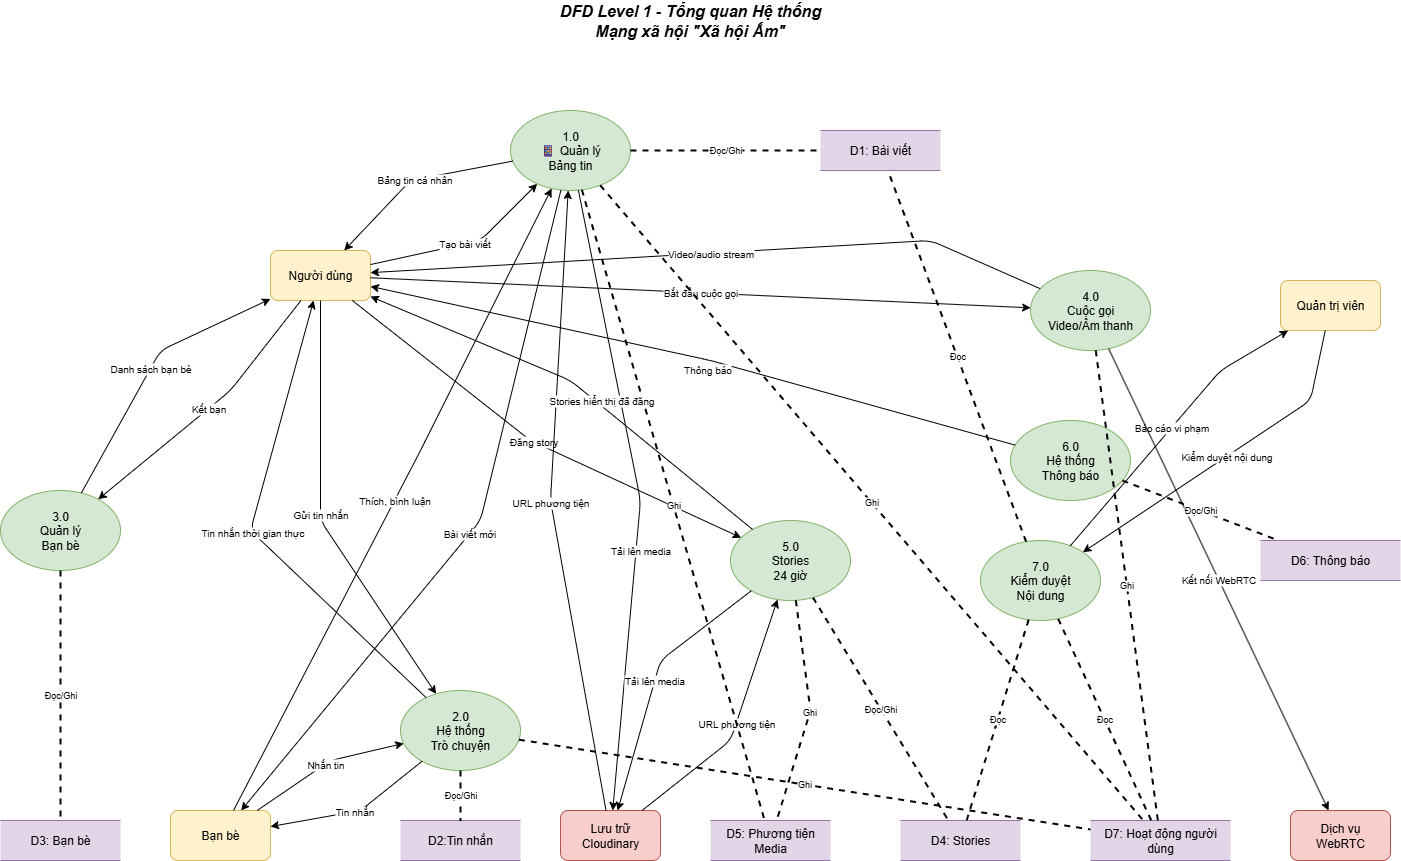

The diagram above was exported from draw.io. Its source (the exported page's mxGraphModel, read from the mxfile embedded in the PNG):
<mxGraphModel dx="3078" dy="1929" grid="1" gridSize="10" guides="1" tooltips="1" connect="1" arrows="1" fold="1" page="1" pageScale="1" pageWidth="1400" pageHeight="900" math="0" shadow="0">
  <root>
    <mxCell id="0" />
    <mxCell id="1" parent="0" />
    <mxCell id="title2" value="DFD Level 1 - Tổng quan Hệ thống&#10;Mạng xã hội &quot;Xã hội Ấm&quot;" style="text;html=1;strokeColor=none;fillColor=none;align=center;verticalAlign=middle;whiteSpace=wrap;rounded=0;fontSize=16;fontStyle=3;" parent="1" vertex="1">
      <mxGeometry x="280" y="-100" width="400" height="40" as="geometry" />
    </mxCell>
    <mxCell id="user2" value="Người dùng" style="rounded=1;whiteSpace=wrap;html=1;fillColor=#fff2cc;strokeColor=#d6b656;" parent="1" vertex="1">
      <mxGeometry x="60" y="150" width="100" height="50" as="geometry" />
    </mxCell>
    <mxCell id="friends2" value="Bạn bè" style="rounded=1;whiteSpace=wrap;html=1;fillColor=#fff2cc;strokeColor=#d6b656;" parent="1" vertex="1">
      <mxGeometry x="-40" y="710" width="100" height="50" as="geometry" />
    </mxCell>
    <mxCell id="admin2" value="Quản trị viên" style="rounded=1;whiteSpace=wrap;html=1;fillColor=#fff2cc;strokeColor=#d6b656;" parent="1" vertex="1">
      <mxGeometry x="1070" y="180" width="100" height="50" as="geometry" />
    </mxCell>
    <mxCell id="webrtc2" value="Dịch vụ&lt;br&gt;WebRTC" style="rounded=1;whiteSpace=wrap;html=1;fillColor=#f8cecc;strokeColor=#b85450;" parent="1" vertex="1">
      <mxGeometry x="1080" y="710" width="100" height="50" as="geometry" />
    </mxCell>
    <mxCell id="cloudinary2" value="Lưu trữ&lt;br&gt;Cloudinary" style="rounded=1;whiteSpace=wrap;html=1;fillColor=#f8cecc;strokeColor=#b85450;" parent="1" vertex="1">
      <mxGeometry x="350" y="710" width="100" height="50" as="geometry" />
    </mxCell>
    <mxCell id="p1" value="1.0&#10;📱 Quản lý&#10;Bảng tin" style="ellipse;whiteSpace=wrap;html=1;fillColor=#d5e8d4;strokeColor=#82b366;" parent="1" vertex="1">
      <mxGeometry x="300" y="10" width="120" height="80" as="geometry" />
    </mxCell>
    <mxCell id="p2" value="2.0&lt;br&gt;Hệ thống&lt;br&gt;Trò chuyện" style="ellipse;whiteSpace=wrap;html=1;fillColor=#d5e8d4;strokeColor=#82b366;" parent="1" vertex="1">
      <mxGeometry x="190" y="590" width="120" height="80" as="geometry" />
    </mxCell>
    <mxCell id="p3" value="3.0&lt;br&gt;Quản lý&lt;br&gt;Bạn bè" style="ellipse;whiteSpace=wrap;html=1;fillColor=#d5e8d4;strokeColor=#82b366;" parent="1" vertex="1">
      <mxGeometry x="-210" y="390" width="120" height="80" as="geometry" />
    </mxCell>
    <mxCell id="p4" value="4.0&lt;br&gt;Cuộc gọi&lt;br&gt;Video/Âm thanh" style="ellipse;whiteSpace=wrap;html=1;fillColor=#d5e8d4;strokeColor=#82b366;" parent="1" vertex="1">
      <mxGeometry x="820" y="170" width="120" height="80" as="geometry" />
    </mxCell>
    <mxCell id="p5" value="5.0&lt;br&gt;Stories&lt;br&gt;24 giờ" style="ellipse;whiteSpace=wrap;html=1;fillColor=#d5e8d4;strokeColor=#82b366;" parent="1" vertex="1">
      <mxGeometry x="520" y="420" width="120" height="80" as="geometry" />
    </mxCell>
    <mxCell id="p6" value="6.0&lt;br&gt;Hệ thống&lt;br&gt;Thông báo" style="ellipse;whiteSpace=wrap;html=1;fillColor=#d5e8d4;strokeColor=#82b366;" parent="1" vertex="1">
      <mxGeometry x="800" y="320" width="120" height="80" as="geometry" />
    </mxCell>
    <mxCell id="p7" value="7.0&lt;br&gt;Kiểm duyệt&lt;br&gt;Nội dung" style="ellipse;whiteSpace=wrap;html=1;fillColor=#d5e8d4;strokeColor=#82b366;" parent="1" vertex="1">
      <mxGeometry x="770" y="440" width="120" height="80" as="geometry" />
    </mxCell>
    <mxCell id="d1" value="D1: Bài viết" style="shape=partialRectangle;whiteSpace=wrap;html=1;left=0;right=0;fillColor=#e1d5e7;strokeColor=#9673a6;" parent="1" vertex="1">
      <mxGeometry x="610" y="30" width="120" height="40" as="geometry" />
    </mxCell>
    <mxCell id="d2" value="D2:Tin nhắn" style="shape=partialRectangle;whiteSpace=wrap;html=1;left=0;right=0;fillColor=#e1d5e7;strokeColor=#9673a6;" parent="1" vertex="1">
      <mxGeometry x="190" y="720" width="120" height="40" as="geometry" />
    </mxCell>
    <mxCell id="d3" value="D3: Bạn bè" style="shape=partialRectangle;whiteSpace=wrap;html=1;left=0;right=0;fillColor=#e1d5e7;strokeColor=#9673a6;" parent="1" vertex="1">
      <mxGeometry x="-210" y="720" width="120" height="40" as="geometry" />
    </mxCell>
    <mxCell id="d4" value="D4:&amp;nbsp;Stories" style="shape=partialRectangle;whiteSpace=wrap;html=1;left=0;right=0;fillColor=#e1d5e7;strokeColor=#9673a6;" parent="1" vertex="1">
      <mxGeometry x="690" y="720" width="120" height="40" as="geometry" />
    </mxCell>
    <mxCell id="d5" value="D5: Phương tiện&lt;br&gt;Media" style="shape=partialRectangle;whiteSpace=wrap;html=1;left=0;right=0;fillColor=#e1d5e7;strokeColor=#9673a6;" parent="1" vertex="1">
      <mxGeometry x="500" y="720" width="120" height="40" as="geometry" />
    </mxCell>
    <mxCell id="d6" value="D6: Thông báo" style="shape=partialRectangle;whiteSpace=wrap;html=1;left=0;right=0;fillColor=#e1d5e7;strokeColor=#9673a6;" parent="1" vertex="1">
      <mxGeometry x="1050" y="440" width="140" height="40" as="geometry" />
    </mxCell>
    <mxCell id="d7" value="D7: Hoạt động người dùng" style="shape=partialRectangle;whiteSpace=wrap;html=1;left=0;right=0;fillColor=#e1d5e7;strokeColor=#9673a6;" parent="1" vertex="1">
      <mxGeometry x="880" y="720" width="140" height="40" as="geometry" />
    </mxCell>
    <mxCell id="flow21" value="Tạo bài viết" style="endArrow=classic;html=1;fontSize=10;" parent="1" source="user2" target="p1" edge="1">
      <mxGeometry width="50" height="50" relative="1" as="geometry">
        <mxPoint x="200" y="160" as="sourcePoint" />
        <mxPoint x="300" y="160" as="targetPoint" />
        <Array as="points">
          <mxPoint x="270" y="140" />
        </Array>
      </mxGeometry>
    </mxCell>
    <mxCell id="flow22" value="Bảng tin cá nhân" style="endArrow=classic;html=1;fontSize=10;" parent="1" source="p1" target="user2" edge="1">
      <mxGeometry width="50" height="50" relative="1" as="geometry">
        <mxPoint x="300" y="170" as="sourcePoint" />
        <mxPoint x="200" y="170" as="targetPoint" />
        <Array as="points">
          <mxPoint x="200" y="80" />
        </Array>
      </mxGeometry>
    </mxCell>
    <mxCell id="flow23" value="Gửi tin nhắn" style="endArrow=classic;html=1;fontSize=10;" parent="1" source="user2" target="p2" edge="1">
      <mxGeometry width="50" height="50" relative="1" as="geometry">
        <mxPoint x="180" y="200" as="sourcePoint" />
        <mxPoint x="500" y="240" as="targetPoint" />
        <Array as="points">
          <mxPoint x="110" y="420" />
        </Array>
      </mxGeometry>
    </mxCell>
    <mxCell id="flow24" value="Tin nhắn thời gian thực" style="endArrow=classic;html=1;fontSize=10;" parent="1" source="p2" target="user2" edge="1">
      <mxGeometry width="50" height="50" relative="1" as="geometry">
        <mxPoint x="500" y="220" as="sourcePoint" />
        <mxPoint x="180" y="180" as="targetPoint" />
        <Array as="points">
          <mxPoint x="40" y="430" />
        </Array>
      </mxGeometry>
    </mxCell>
    <mxCell id="flow25" value="Kết bạn" style="endArrow=classic;html=1;fontSize=10;" parent="1" source="user2" target="p3" edge="1">
      <mxGeometry width="50" height="50" relative="1" as="geometry">
        <mxPoint x="180" y="220" as="sourcePoint" />
        <mxPoint x="300" y="350" as="targetPoint" />
        <Array as="points">
          <mxPoint x="20" y="290" />
        </Array>
      </mxGeometry>
    </mxCell>
    <mxCell id="flow26" value="Danh sách bạn bè" style="endArrow=classic;html=1;fontSize=10;" parent="1" source="p3" target="user2" edge="1">
      <mxGeometry width="50" height="50" relative="1" as="geometry">
        <mxPoint x="300" y="340" as="sourcePoint" />
        <mxPoint x="180" y="200" as="targetPoint" />
        <Array as="points">
          <mxPoint x="-50" y="250" />
        </Array>
      </mxGeometry>
    </mxCell>
    <mxCell id="flow27" value="Bắt đầu cuộc gọi" style="endArrow=classic;html=1;fontSize=10;" parent="1" source="user2" target="p4" edge="1">
      <mxGeometry width="50" height="50" relative="1" as="geometry">
        <mxPoint x="180" y="190" as="sourcePoint" />
        <mxPoint x="800" y="230" as="targetPoint" />
      </mxGeometry>
    </mxCell>
    <mxCell id="flow28" value="Video/audio stream" style="endArrow=classic;html=1;fontSize=10;" parent="1" source="p4" target="user2" edge="1">
      <mxGeometry width="50" height="50" relative="1" as="geometry">
        <mxPoint x="800" y="250" as="sourcePoint" />
        <mxPoint x="180" y="210" as="targetPoint" />
        <Array as="points">
          <mxPoint x="720" y="140" />
        </Array>
      </mxGeometry>
    </mxCell>
    <mxCell id="flow29" value="Đăng story" style="endArrow=classic;html=1;fontSize=10;" parent="1" source="user2" target="p5" edge="1">
      <mxGeometry width="50" height="50" relative="1" as="geometry">
        <mxPoint x="180" y="230" as="sourcePoint" />
        <mxPoint x="500" y="450" as="targetPoint" />
        <Array as="points">
          <mxPoint x="320" y="340" />
        </Array>
      </mxGeometry>
    </mxCell>
    <mxCell id="flow31" value="Thông báo" style="endArrow=classic;html=1;fontSize=10;" parent="1" source="p6" target="user2" edge="1">
      <mxGeometry x="-0.0421" y="9" width="50" height="50" relative="1" as="geometry">
        <mxPoint x="800" y="350" as="sourcePoint" />
        <mxPoint x="180" y="220" as="targetPoint" />
        <Array as="points">
          <mxPoint x="500" y="260" />
        </Array>
        <mxPoint y="1" as="offset" />
      </mxGeometry>
    </mxCell>
    <mxCell id="flow32" value="Thích, bình luận" style="endArrow=classic;html=1;fontSize=10;" parent="1" source="friends2" target="p1" edge="1">
      <mxGeometry width="50" height="50" relative="1" as="geometry">
        <mxPoint x="180" y="650" as="sourcePoint" />
        <mxPoint x="320" y="200" as="targetPoint" />
        <Array as="points">
          <mxPoint x="210" y="350" />
        </Array>
      </mxGeometry>
    </mxCell>
    <mxCell id="flow33" value="Bài viết mới" style="endArrow=classic;html=1;fontSize=10;" parent="1" source="p1" target="friends2" edge="1">
      <mxGeometry width="50" height="50" relative="1" as="geometry">
        <mxPoint x="340" y="200" as="sourcePoint" />
        <mxPoint x="180" y="670" as="targetPoint" />
        <Array as="points">
          <mxPoint x="270" y="420" />
        </Array>
      </mxGeometry>
    </mxCell>
    <mxCell id="flow34" value="Nhắn tin" style="endArrow=classic;html=1;fontSize=10;" parent="1" source="friends2" target="p2" edge="1">
      <mxGeometry width="50" height="50" relative="1" as="geometry">
        <mxPoint x="180" y="660" as="sourcePoint" />
        <mxPoint x="520" y="280" as="targetPoint" />
        <Array as="points">
          <mxPoint x="120" y="660" />
        </Array>
      </mxGeometry>
    </mxCell>
    <mxCell id="flow35" value="Tin nhắn" style="endArrow=classic;html=1;fontSize=10;" parent="1" source="p2" target="friends2" edge="1">
      <mxGeometry width="50" height="50" relative="1" as="geometry">
        <mxPoint x="540" y="280" as="sourcePoint" />
        <mxPoint x="180" y="680" as="targetPoint" />
        <Array as="points">
          <mxPoint x="150" y="710" />
        </Array>
      </mxGeometry>
    </mxCell>
    <mxCell id="flow36" value="Kiểm duyệt nội dung" style="endArrow=classic;html=1;fontSize=10;" parent="1" source="admin2" target="p7" edge="1">
      <mxGeometry width="50" height="50" relative="1" as="geometry">
        <mxPoint x="1220" y="180" as="sourcePoint" />
        <mxPoint x="880" y="450" as="targetPoint" />
        <Array as="points">
          <mxPoint x="1100" y="300" />
        </Array>
      </mxGeometry>
    </mxCell>
    <mxCell id="flow37" value="Báo cáo vi phạm" style="endArrow=classic;html=1;fontSize=10;" parent="1" source="p7" target="admin2" edge="1">
      <mxGeometry width="50" height="50" relative="1" as="geometry">
        <mxPoint x="900" y="450" as="sourcePoint" />
        <mxPoint x="1220" y="200" as="targetPoint" />
        <Array as="points">
          <mxPoint x="1010" y="270" />
        </Array>
      </mxGeometry>
    </mxCell>
    <mxCell id="flow38" value="Kết nối WebRTC" style="endArrow=classic;html=1;fontSize=10;" parent="1" source="p4" target="webrtc2" edge="1">
      <mxGeometry width="50" height="50" relative="1" as="geometry">
        <mxPoint x="920" y="240" as="sourcePoint" />
        <mxPoint x="1220" y="570" as="targetPoint" />
      </mxGeometry>
    </mxCell>
    <mxCell id="flow39" value="Tải lên media" style="endArrow=classic;html=1;fontSize=10;" parent="1" source="p1" target="cloudinary2" edge="1">
      <mxGeometry x="0.167" y="4" width="50" height="50" relative="1" as="geometry">
        <mxPoint x="360" y="200" as="sourcePoint" />
        <mxPoint x="680" y="780" as="targetPoint" />
        <Array as="points">
          <mxPoint x="430" y="400" />
        </Array>
        <mxPoint as="offset" />
      </mxGeometry>
    </mxCell>
    <mxCell id="flow40" value="Tải lên media" style="endArrow=classic;html=1;fontSize=10;" parent="1" source="p5" target="cloudinary2" edge="1">
      <mxGeometry width="50" height="50" relative="1" as="geometry">
        <mxPoint x="560" y="500" as="sourcePoint" />
        <mxPoint x="700" y="780" as="targetPoint" />
        <Array as="points">
          <mxPoint x="450" y="560" />
        </Array>
      </mxGeometry>
    </mxCell>
    <mxCell id="flow41" value="URL phương tiện" style="endArrow=classic;html=1;fontSize=10;" parent="1" source="cloudinary2" target="p1" edge="1">
      <mxGeometry width="50" height="50" relative="1" as="geometry">
        <mxPoint x="680" y="780" as="sourcePoint" />
        <mxPoint x="380" y="200" as="targetPoint" />
        <Array as="points">
          <mxPoint x="340" y="400" />
        </Array>
      </mxGeometry>
    </mxCell>
    <mxCell id="flow42" value="URL phương tiện" style="endArrow=classic;html=1;fontSize=10;" parent="1" source="cloudinary2" target="p5" edge="1">
      <mxGeometry width="50" height="50" relative="1" as="geometry">
        <mxPoint x="720" y="780" as="sourcePoint" />
        <mxPoint x="580" y="500" as="targetPoint" />
        <Array as="points">
          <mxPoint x="520" y="640" />
        </Array>
      </mxGeometry>
    </mxCell>
    <mxCell id="ds1" value="Đọc/Ghi" style="endArrow=none;dashed=1;html=1;strokeWidth=2;fontSize=9;" parent="1" source="p1" target="d1" edge="1">
      <mxGeometry width="50" height="50" relative="1" as="geometry">
        <mxPoint x="350" y="200" as="sourcePoint" />
        <mxPoint x="350" y="520" as="targetPoint" />
      </mxGeometry>
    </mxCell>
    <mxCell id="ds2" value="Đọc/Ghi" style="endArrow=none;dashed=1;html=1;strokeWidth=2;fontSize=9;" parent="1" source="p2" target="d2" edge="1">
      <mxGeometry width="50" height="50" relative="1" as="geometry">
        <mxPoint x="560" y="280" as="sourcePoint" />
        <mxPoint x="560" y="320" as="targetPoint" />
      </mxGeometry>
    </mxCell>
    <mxCell id="ds3" value="Đọc/Ghi" style="endArrow=none;dashed=1;html=1;strokeWidth=2;fontSize=9;" parent="1" source="p3" target="d3" edge="1">
      <mxGeometry width="50" height="50" relative="1" as="geometry">
        <mxPoint x="400" y="340" as="sourcePoint" />
        <mxPoint x="470" y="160" as="targetPoint" />
      </mxGeometry>
    </mxCell>
    <mxCell id="ds4" value="Đọc/Ghi" style="endArrow=none;dashed=1;html=1;strokeWidth=2;fontSize=9;" parent="1" source="p5" target="d4" edge="1">
      <mxGeometry width="50" height="50" relative="1" as="geometry">
        <mxPoint x="600" y="460" as="sourcePoint" />
        <mxPoint x="680" y="520" as="targetPoint" />
      </mxGeometry>
    </mxCell>
    <mxCell id="ds5" value="Ghi" style="endArrow=none;dashed=1;html=1;strokeWidth=2;fontSize=9;" parent="1" source="p1" target="d5" edge="1">
      <mxGeometry width="50" height="50" relative="1" as="geometry">
        <mxPoint x="380" y="200" as="sourcePoint" />
        <mxPoint x="540" y="600" as="targetPoint" />
      </mxGeometry>
    </mxCell>
    <mxCell id="ds6" value="Ghi" style="endArrow=none;dashed=1;html=1;strokeWidth=2;fontSize=9;" parent="1" source="p5" target="d5" edge="1">
      <mxGeometry width="50" height="50" relative="1" as="geometry">
        <mxPoint x="560" y="500" as="sourcePoint" />
        <mxPoint x="560" y="600" as="targetPoint" />
        <Array as="points">
          <mxPoint x="600" y="610" />
        </Array>
      </mxGeometry>
    </mxCell>
    <mxCell id="ds7" value="Đọc/Ghi" style="endArrow=none;dashed=1;html=1;strokeWidth=2;fontSize=9;" parent="1" source="p6" target="d6" edge="1">
      <mxGeometry width="50" height="50" relative="1" as="geometry">
        <mxPoint x="920" y="360" as="sourcePoint" />
        <mxPoint x="1000" y="360" as="targetPoint" />
      </mxGeometry>
    </mxCell>
    <mxCell id="ds8" value="Ghi" style="endArrow=none;dashed=1;html=1;strokeWidth=2;fontSize=9;" parent="1" source="p1" target="d7" edge="1">
      <mxGeometry width="50" height="50" relative="1" as="geometry">
        <mxPoint x="400" y="200" as="sourcePoint" />
        <mxPoint x="820" y="520" as="targetPoint" />
      </mxGeometry>
    </mxCell>
    <mxCell id="ds9" value="Ghi" style="endArrow=none;dashed=1;html=1;strokeWidth=2;fontSize=9;" parent="1" source="p2" target="d7" edge="1">
      <mxGeometry width="50" height="50" relative="1" as="geometry">
        <mxPoint x="580" y="280" as="sourcePoint" />
        <mxPoint x="840" y="520" as="targetPoint" />
      </mxGeometry>
    </mxCell>
    <mxCell id="ds10" value="Ghi" style="endArrow=none;dashed=1;html=1;strokeWidth=2;fontSize=9;" parent="1" source="p4" target="d7" edge="1">
      <mxGeometry width="50" height="50" relative="1" as="geometry">
        <mxPoint x="860" y="280" as="sourcePoint" />
        <mxPoint x="860" y="520" as="targetPoint" />
      </mxGeometry>
    </mxCell>
    <mxCell id="ds11" value="Đọc" style="endArrow=none;dashed=1;html=1;strokeWidth=2;fontSize=9;" parent="1" source="p7" target="d1" edge="1">
      <mxGeometry width="50" height="50" relative="1" as="geometry">
        <mxPoint x="800" y="480" as="sourcePoint" />
        <mxPoint x="420" y="540" as="targetPoint" />
      </mxGeometry>
    </mxCell>
    <mxCell id="ds12" value="Đọc" style="endArrow=none;dashed=1;html=1;strokeWidth=2;fontSize=9;" parent="1" source="p7" target="d4" edge="1">
      <mxGeometry width="50" height="50" relative="1" as="geometry">
        <mxPoint x="820" y="500" as="sourcePoint" />
        <mxPoint x="720" y="520" as="targetPoint" />
      </mxGeometry>
    </mxCell>
    <mxCell id="ds13" value="Đọc" style="endArrow=none;dashed=1;html=1;strokeWidth=2;fontSize=9;" parent="1" source="p7" target="d7" edge="1">
      <mxGeometry width="50" height="50" relative="1" as="geometry">
        <mxPoint x="860" y="500" as="sourcePoint" />
        <mxPoint x="870" y="520" as="targetPoint" />
      </mxGeometry>
    </mxCell>
    <mxCell id="flow30" value="Stories hiển thị đã đăng" style="endArrow=classic;html=1;fontSize=10;" parent="1" source="p5" target="user2" edge="1">
      <mxGeometry x="-0.1181" y="-4" width="50" height="50" relative="1" as="geometry">
        <mxPoint x="500" y="430" as="sourcePoint" />
        <mxPoint x="180" y="240" as="targetPoint" />
        <Array as="points">
          <mxPoint x="360" y="280" />
        </Array>
        <mxPoint as="offset" />
      </mxGeometry>
    </mxCell>
  </root>
</mxGraphModel>